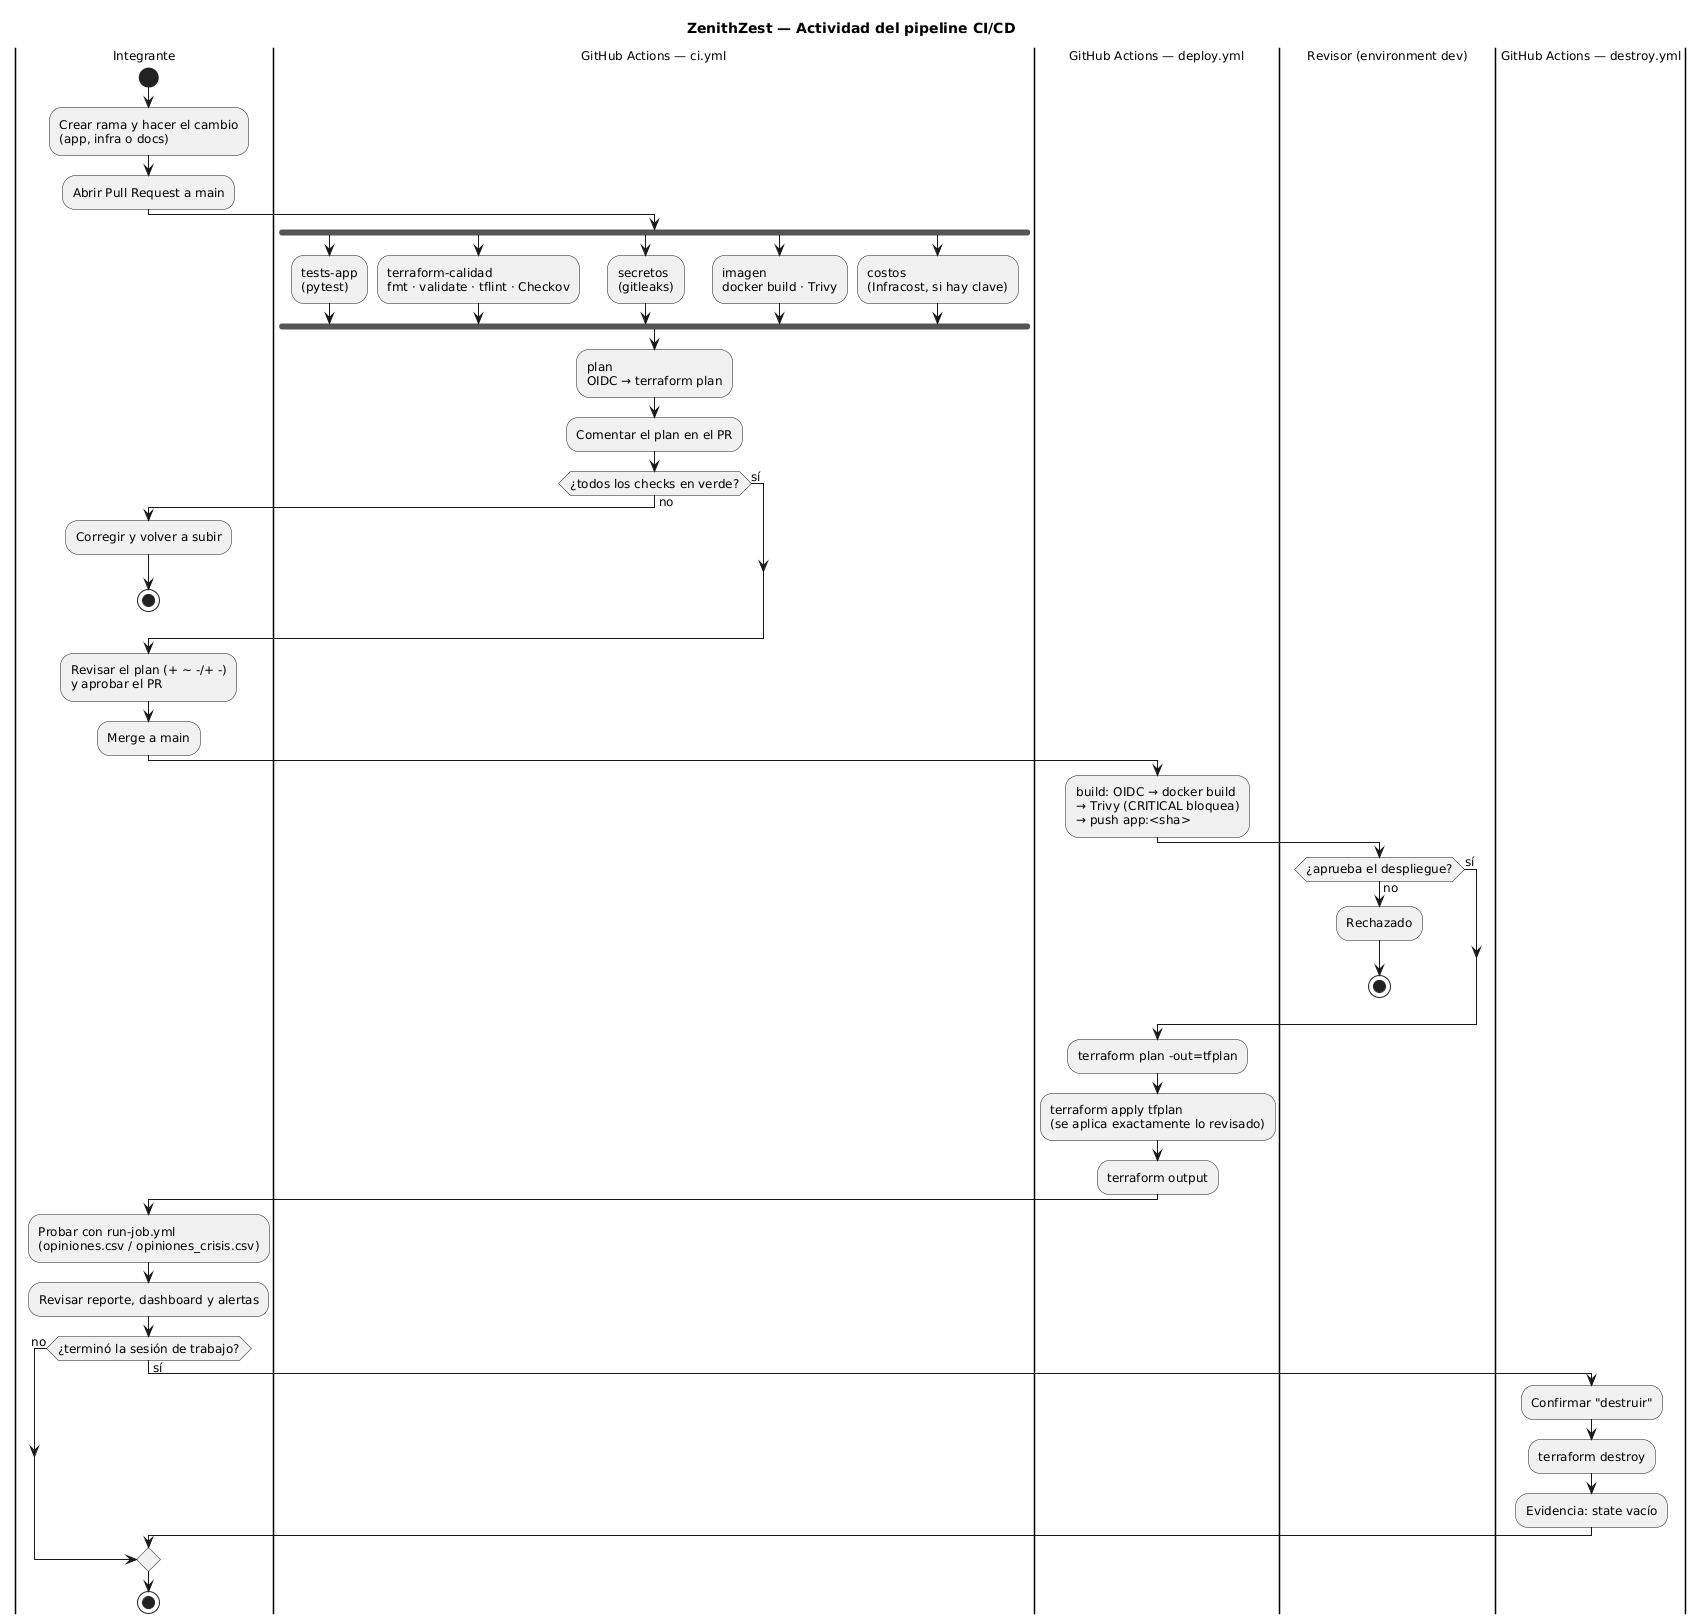

The diagram above was rendered by PlantUML. Its source (embedded in the PNG):
@startuml 04-actividad-cicd
' Diagrama de actividad UML: flujo de un cambio, del Pull Request a producción (dev), y el destroy.
title ZenithZest — Actividad del pipeline CI/CD

skinparam shadowing false
skinparam defaultFontName Arial
skinparam defaultFontSize 12

|Integrante|
start
:Crear rama y hacer el cambio
(app, infra o docs);
:Abrir Pull Request a main;

|GitHub Actions — ci.yml|
fork
  :tests-app
  (pytest);
fork again
  :terraform-calidad
  fmt · validate · tflint · Checkov;
fork again
  :secretos
  (gitleaks);
fork again
  :imagen
  docker build · Trivy;
fork again
  :costos
  (Infracost, si hay clave);
end fork
:plan
OIDC → terraform plan;
:Comentar el plan en el PR;

if (¿todos los checks en verde?) then (no)
  |Integrante|
  :Corregir y volver a subir;
  stop
else (sí)
endif

|Integrante|
:Revisar el plan (+ ~ -/+ -)
y aprobar el PR;
:Merge a main;

|GitHub Actions — deploy.yml|
:build: OIDC → docker build
→ Trivy (CRITICAL bloquea)
→ push app:<sha>;

|Revisor (environment dev)|
if (¿aprueba el despliegue?) then (no)
  :Rechazado;
  stop
else (sí)
endif

|GitHub Actions — deploy.yml|
:terraform plan -out=tfplan;
:terraform apply tfplan
(se aplica exactamente lo revisado);
:terraform output;

|Integrante|
:Probar con run-job.yml
(opiniones.csv / opiniones_crisis.csv);
:Revisar reporte, dashboard y alertas;

if (¿terminó la sesión de trabajo?) then (sí)
  |GitHub Actions — destroy.yml|
  :Confirmar "destruir";
  :terraform destroy;
  :Evidencia: state vacío;
else (no)
endif

|Integrante|
stop
@enduml